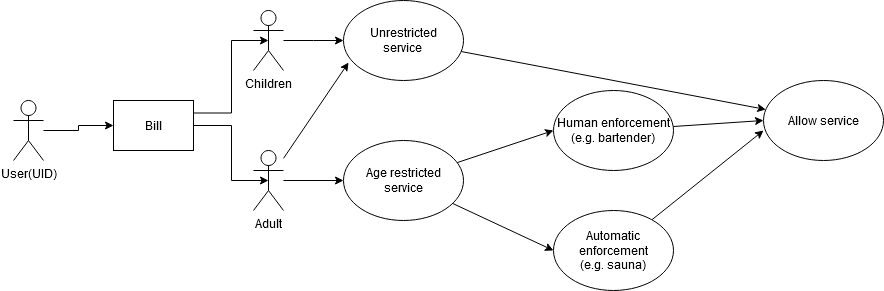

The diagram above was exported from draw.io. Its source (the exported page's mxGraphModel, read from the mxfile embedded in the PNG):
<mxGraphModel dx="1422" dy="791" grid="1" gridSize="10" guides="1" tooltips="1" connect="1" arrows="1" fold="1" page="1" pageScale="1" pageWidth="1000" pageHeight="400" math="0" shadow="0">
  <root>
    <object label="" id="0">
      <mxCell />
    </object>
    <mxCell id="1" parent="0" />
    <mxCell id="7Y19_QnSE9EnJuK6H3Nw-14" style="edgeStyle=orthogonalEdgeStyle;rounded=0;orthogonalLoop=1;jettySize=auto;html=1;entryX=0;entryY=0.5;entryDx=0;entryDy=0;" edge="1" parent="1" source="7Y19_QnSE9EnJuK6H3Nw-4" target="7Y19_QnSE9EnJuK6H3Nw-5">
      <mxGeometry relative="1" as="geometry" />
    </mxCell>
    <mxCell id="7Y19_QnSE9EnJuK6H3Nw-4" value="&lt;div&gt;User(UID)&lt;/div&gt;&lt;div&gt;&lt;br&gt;&lt;/div&gt;" style="shape=umlActor;verticalLabelPosition=bottom;verticalAlign=top;html=1;outlineConnect=0;" vertex="1" parent="1">
      <mxGeometry x="40" y="140" width="30" height="60" as="geometry" />
    </mxCell>
    <mxCell id="7Y19_QnSE9EnJuK6H3Nw-17" style="edgeStyle=elbowEdgeStyle;rounded=0;orthogonalLoop=1;jettySize=auto;html=1;exitX=1;exitY=0.25;exitDx=0;exitDy=0;entryX=0.5;entryY=0.5;entryDx=0;entryDy=0;entryPerimeter=0;" edge="1" parent="1" source="7Y19_QnSE9EnJuK6H3Nw-5" target="7Y19_QnSE9EnJuK6H3Nw-6">
      <mxGeometry relative="1" as="geometry">
        <mxPoint x="180" y="80" as="targetPoint" />
      </mxGeometry>
    </mxCell>
    <mxCell id="7Y19_QnSE9EnJuK6H3Nw-18" style="edgeStyle=elbowEdgeStyle;rounded=0;orthogonalLoop=1;jettySize=auto;html=1;entryX=0.5;entryY=0.5;entryDx=0;entryDy=0;entryPerimeter=0;" edge="1" parent="1" source="7Y19_QnSE9EnJuK6H3Nw-5" target="7Y19_QnSE9EnJuK6H3Nw-7">
      <mxGeometry relative="1" as="geometry" />
    </mxCell>
    <mxCell id="7Y19_QnSE9EnJuK6H3Nw-5" value="Bill" style="rounded=0;whiteSpace=wrap;html=1;" vertex="1" parent="1">
      <mxGeometry x="140" y="140" width="80" height="50" as="geometry" />
    </mxCell>
    <mxCell id="7Y19_QnSE9EnJuK6H3Nw-19" style="edgeStyle=elbowEdgeStyle;rounded=0;orthogonalLoop=1;jettySize=auto;html=1;entryX=0;entryY=0.5;entryDx=0;entryDy=0;" edge="1" parent="1" source="7Y19_QnSE9EnJuK6H3Nw-6" target="7Y19_QnSE9EnJuK6H3Nw-8">
      <mxGeometry relative="1" as="geometry" />
    </mxCell>
    <mxCell id="7Y19_QnSE9EnJuK6H3Nw-6" value="Children" style="shape=umlActor;verticalLabelPosition=bottom;verticalAlign=top;html=1;outlineConnect=0;" vertex="1" parent="1">
      <mxGeometry x="280" y="50" width="30" height="60" as="geometry" />
    </mxCell>
    <mxCell id="7Y19_QnSE9EnJuK6H3Nw-20" style="rounded=0;orthogonalLoop=1;jettySize=auto;html=1;entryX=0;entryY=0.5;entryDx=0;entryDy=0;" edge="1" parent="1" source="7Y19_QnSE9EnJuK6H3Nw-7" target="7Y19_QnSE9EnJuK6H3Nw-9">
      <mxGeometry relative="1" as="geometry" />
    </mxCell>
    <mxCell id="7Y19_QnSE9EnJuK6H3Nw-21" style="edgeStyle=none;rounded=0;orthogonalLoop=1;jettySize=auto;html=1;entryX=0.042;entryY=0.775;entryDx=0;entryDy=0;entryPerimeter=0;" edge="1" parent="1" source="7Y19_QnSE9EnJuK6H3Nw-7" target="7Y19_QnSE9EnJuK6H3Nw-8">
      <mxGeometry relative="1" as="geometry" />
    </mxCell>
    <mxCell id="7Y19_QnSE9EnJuK6H3Nw-7" value="&lt;div&gt;Adult&lt;/div&gt;&lt;div&gt;&lt;br&gt;&lt;/div&gt;" style="shape=umlActor;verticalLabelPosition=bottom;verticalAlign=top;html=1;outlineConnect=0;" vertex="1" parent="1">
      <mxGeometry x="280" y="190" width="30" height="60" as="geometry" />
    </mxCell>
    <mxCell id="7Y19_QnSE9EnJuK6H3Nw-22" style="edgeStyle=none;rounded=0;orthogonalLoop=1;jettySize=auto;html=1;" edge="1" parent="1" source="7Y19_QnSE9EnJuK6H3Nw-8" target="7Y19_QnSE9EnJuK6H3Nw-13">
      <mxGeometry relative="1" as="geometry" />
    </mxCell>
    <mxCell id="7Y19_QnSE9EnJuK6H3Nw-8" value="&lt;div&gt;Unrestricted&lt;/div&gt;&lt;div&gt;service&lt;br&gt;&lt;/div&gt;" style="ellipse;whiteSpace=wrap;html=1;" vertex="1" parent="1">
      <mxGeometry x="370" y="40" width="120" height="80" as="geometry" />
    </mxCell>
    <mxCell id="7Y19_QnSE9EnJuK6H3Nw-23" style="edgeStyle=none;rounded=0;orthogonalLoop=1;jettySize=auto;html=1;entryX=0;entryY=0.5;entryDx=0;entryDy=0;" edge="1" parent="1" source="7Y19_QnSE9EnJuK6H3Nw-9" target="7Y19_QnSE9EnJuK6H3Nw-10">
      <mxGeometry relative="1" as="geometry" />
    </mxCell>
    <mxCell id="7Y19_QnSE9EnJuK6H3Nw-24" style="edgeStyle=none;rounded=0;orthogonalLoop=1;jettySize=auto;html=1;entryX=0;entryY=0.5;entryDx=0;entryDy=0;" edge="1" parent="1" source="7Y19_QnSE9EnJuK6H3Nw-9" target="7Y19_QnSE9EnJuK6H3Nw-11">
      <mxGeometry relative="1" as="geometry" />
    </mxCell>
    <mxCell id="7Y19_QnSE9EnJuK6H3Nw-9" value="&lt;div&gt;Age restricted&lt;/div&gt;&lt;div&gt;service&lt;/div&gt;" style="ellipse;whiteSpace=wrap;html=1;" vertex="1" parent="1">
      <mxGeometry x="370" y="180" width="120" height="80" as="geometry" />
    </mxCell>
    <mxCell id="7Y19_QnSE9EnJuK6H3Nw-25" style="edgeStyle=none;rounded=0;orthogonalLoop=1;jettySize=auto;html=1;entryX=0;entryY=0.5;entryDx=0;entryDy=0;" edge="1" parent="1" source="7Y19_QnSE9EnJuK6H3Nw-10" target="7Y19_QnSE9EnJuK6H3Nw-13">
      <mxGeometry relative="1" as="geometry" />
    </mxCell>
    <mxCell id="7Y19_QnSE9EnJuK6H3Nw-10" value="&lt;div&gt;Human enforcement&lt;/div&gt;&lt;div&gt;(e.g. bartender)&lt;br&gt;&lt;/div&gt;" style="ellipse;whiteSpace=wrap;html=1;" vertex="1" parent="1">
      <mxGeometry x="580" y="130" width="120" height="80" as="geometry" />
    </mxCell>
    <mxCell id="7Y19_QnSE9EnJuK6H3Nw-26" style="edgeStyle=none;rounded=0;orthogonalLoop=1;jettySize=auto;html=1;" edge="1" parent="1" source="7Y19_QnSE9EnJuK6H3Nw-11">
      <mxGeometry relative="1" as="geometry">
        <mxPoint x="790" y="170" as="targetPoint" />
      </mxGeometry>
    </mxCell>
    <mxCell id="7Y19_QnSE9EnJuK6H3Nw-11" value="&lt;div&gt;Automatic enforcement&lt;/div&gt;&lt;div&gt;(e.g. sauna)&lt;/div&gt;" style="ellipse;whiteSpace=wrap;html=1;" vertex="1" parent="1">
      <mxGeometry x="580" y="250" width="120" height="80" as="geometry" />
    </mxCell>
    <mxCell id="7Y19_QnSE9EnJuK6H3Nw-13" value="&lt;div&gt;Allow service&lt;/div&gt;" style="ellipse;whiteSpace=wrap;html=1;" vertex="1" parent="1">
      <mxGeometry x="790" y="120" width="120" height="80" as="geometry" />
    </mxCell>
  </root>
</mxGraphModel>